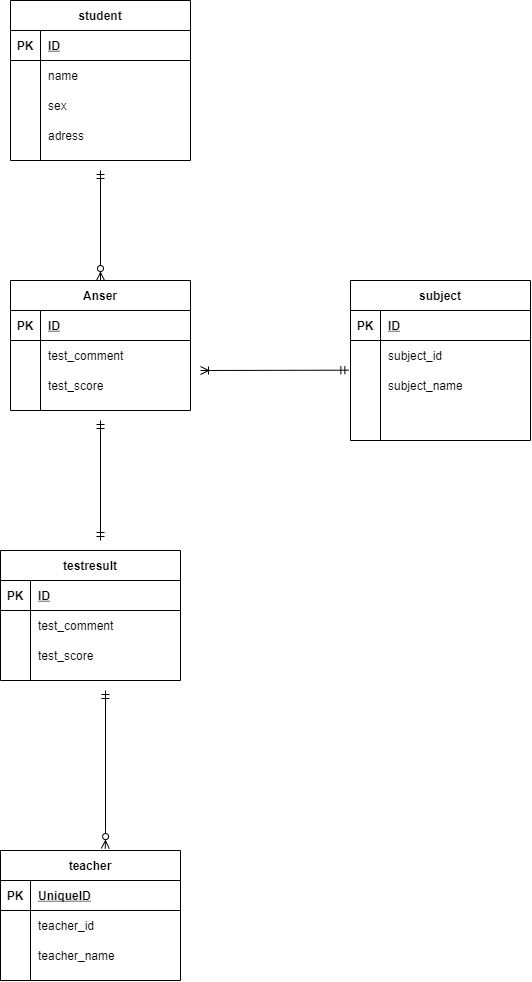

The diagram above was exported from draw.io. Its source (the exported page's mxGraphModel, read from the mxfile embedded in the PNG):
<mxGraphModel dx="785" dy="717" grid="1" gridSize="10" guides="1" tooltips="1" connect="1" arrows="1" fold="1" page="1" pageScale="1" pageWidth="827" pageHeight="1169" math="0" shadow="0">
  <root>
    <mxCell id="0" />
    <mxCell id="1" parent="0" />
    <mxCell id="2" value="student" style="shape=table;startSize=30;container=1;collapsible=1;childLayout=tableLayout;fixedRows=1;rowLines=0;fontStyle=1;align=center;resizeLast=1;" parent="1" vertex="1">
      <mxGeometry x="70" y="110" width="180" height="160" as="geometry" />
    </mxCell>
    <mxCell id="3" value="" style="shape=partialRectangle;collapsible=0;dropTarget=0;pointerEvents=0;fillColor=none;top=0;left=0;bottom=1;right=0;points=[[0,0.5],[1,0.5]];portConstraint=eastwest;" parent="2" vertex="1">
      <mxGeometry y="30" width="180" height="30" as="geometry" />
    </mxCell>
    <mxCell id="4" value="PK" style="shape=partialRectangle;connectable=0;fillColor=none;top=0;left=0;bottom=0;right=0;fontStyle=1;overflow=hidden;" parent="3" vertex="1">
      <mxGeometry width="30" height="30" as="geometry" />
    </mxCell>
    <mxCell id="5" value="ID" style="shape=partialRectangle;connectable=0;fillColor=none;top=0;left=0;bottom=0;right=0;align=left;spacingLeft=6;fontStyle=5;overflow=hidden;" parent="3" vertex="1">
      <mxGeometry x="30" width="150" height="30" as="geometry" />
    </mxCell>
    <mxCell id="6" value="" style="shape=partialRectangle;collapsible=0;dropTarget=0;pointerEvents=0;fillColor=none;top=0;left=0;bottom=0;right=0;points=[[0,0.5],[1,0.5]];portConstraint=eastwest;" parent="2" vertex="1">
      <mxGeometry y="60" width="180" height="30" as="geometry" />
    </mxCell>
    <mxCell id="7" value="" style="shape=partialRectangle;connectable=0;fillColor=none;top=0;left=0;bottom=0;right=0;editable=1;overflow=hidden;" parent="6" vertex="1">
      <mxGeometry width="30" height="30" as="geometry" />
    </mxCell>
    <mxCell id="8" value="name" style="shape=partialRectangle;connectable=0;fillColor=none;top=0;left=0;bottom=0;right=0;align=left;spacingLeft=6;overflow=hidden;" parent="6" vertex="1">
      <mxGeometry x="30" width="150" height="30" as="geometry" />
    </mxCell>
    <mxCell id="9" value="" style="shape=partialRectangle;collapsible=0;dropTarget=0;pointerEvents=0;fillColor=none;top=0;left=0;bottom=0;right=0;points=[[0,0.5],[1,0.5]];portConstraint=eastwest;" parent="2" vertex="1">
      <mxGeometry y="90" width="180" height="30" as="geometry" />
    </mxCell>
    <mxCell id="10" value="" style="shape=partialRectangle;connectable=0;fillColor=none;top=0;left=0;bottom=0;right=0;editable=1;overflow=hidden;" parent="9" vertex="1">
      <mxGeometry width="30" height="30" as="geometry" />
    </mxCell>
    <mxCell id="11" value="sex" style="shape=partialRectangle;connectable=0;fillColor=none;top=0;left=0;bottom=0;right=0;align=left;spacingLeft=6;overflow=hidden;" parent="9" vertex="1">
      <mxGeometry x="30" width="150" height="30" as="geometry" />
    </mxCell>
    <mxCell id="12" value="" style="shape=partialRectangle;collapsible=0;dropTarget=0;pointerEvents=0;fillColor=none;top=0;left=0;bottom=0;right=0;points=[[0,0.5],[1,0.5]];portConstraint=eastwest;" parent="2" vertex="1">
      <mxGeometry y="120" width="180" height="30" as="geometry" />
    </mxCell>
    <mxCell id="13" value="" style="shape=partialRectangle;connectable=0;fillColor=none;top=0;left=0;bottom=0;right=0;editable=1;overflow=hidden;" parent="12" vertex="1">
      <mxGeometry width="30" height="30" as="geometry" />
    </mxCell>
    <mxCell id="14" value="adress" style="shape=partialRectangle;connectable=0;fillColor=none;top=0;left=0;bottom=0;right=0;align=left;spacingLeft=6;overflow=hidden;" parent="12" vertex="1">
      <mxGeometry x="30" width="150" height="30" as="geometry" />
    </mxCell>
    <mxCell id="154" value="subject" style="shape=table;startSize=30;container=1;collapsible=1;childLayout=tableLayout;fixedRows=1;rowLines=0;fontStyle=1;align=center;resizeLast=1;" parent="1" vertex="1">
      <mxGeometry x="410" y="390" width="180" height="160" as="geometry" />
    </mxCell>
    <mxCell id="155" value="" style="shape=partialRectangle;collapsible=0;dropTarget=0;pointerEvents=0;fillColor=none;top=0;left=0;bottom=1;right=0;points=[[0,0.5],[1,0.5]];portConstraint=eastwest;" parent="154" vertex="1">
      <mxGeometry y="30" width="180" height="30" as="geometry" />
    </mxCell>
    <mxCell id="156" value="PK" style="shape=partialRectangle;connectable=0;fillColor=none;top=0;left=0;bottom=0;right=0;fontStyle=1;overflow=hidden;" parent="155" vertex="1">
      <mxGeometry width="30" height="30" as="geometry" />
    </mxCell>
    <mxCell id="157" value="ID" style="shape=partialRectangle;connectable=0;fillColor=none;top=0;left=0;bottom=0;right=0;align=left;spacingLeft=6;fontStyle=5;overflow=hidden;" parent="155" vertex="1">
      <mxGeometry x="30" width="150" height="30" as="geometry" />
    </mxCell>
    <mxCell id="158" value="" style="shape=partialRectangle;collapsible=0;dropTarget=0;pointerEvents=0;fillColor=none;top=0;left=0;bottom=0;right=0;points=[[0,0.5],[1,0.5]];portConstraint=eastwest;" parent="154" vertex="1">
      <mxGeometry y="60" width="180" height="30" as="geometry" />
    </mxCell>
    <mxCell id="159" value="" style="shape=partialRectangle;connectable=0;fillColor=none;top=0;left=0;bottom=0;right=0;editable=1;overflow=hidden;" parent="158" vertex="1">
      <mxGeometry width="30" height="30" as="geometry" />
    </mxCell>
    <mxCell id="160" value="subject_id" style="shape=partialRectangle;connectable=0;fillColor=none;top=0;left=0;bottom=0;right=0;align=left;spacingLeft=6;overflow=hidden;" parent="158" vertex="1">
      <mxGeometry x="30" width="150" height="30" as="geometry" />
    </mxCell>
    <mxCell id="161" value="" style="shape=partialRectangle;collapsible=0;dropTarget=0;pointerEvents=0;fillColor=none;top=0;left=0;bottom=0;right=0;points=[[0,0.5],[1,0.5]];portConstraint=eastwest;" parent="154" vertex="1">
      <mxGeometry y="90" width="180" height="30" as="geometry" />
    </mxCell>
    <mxCell id="162" value="" style="shape=partialRectangle;connectable=0;fillColor=none;top=0;left=0;bottom=0;right=0;editable=1;overflow=hidden;" parent="161" vertex="1">
      <mxGeometry width="30" height="30" as="geometry" />
    </mxCell>
    <mxCell id="163" value="subject_name" style="shape=partialRectangle;connectable=0;fillColor=none;top=0;left=0;bottom=0;right=0;align=left;spacingLeft=6;overflow=hidden;" parent="161" vertex="1">
      <mxGeometry x="30" width="150" height="30" as="geometry" />
    </mxCell>
    <mxCell id="164" value="" style="shape=partialRectangle;collapsible=0;dropTarget=0;pointerEvents=0;fillColor=none;top=0;left=0;bottom=0;right=0;points=[[0,0.5],[1,0.5]];portConstraint=eastwest;" parent="154" vertex="1">
      <mxGeometry y="120" width="180" height="30" as="geometry" />
    </mxCell>
    <mxCell id="165" value="" style="shape=partialRectangle;connectable=0;fillColor=none;top=0;left=0;bottom=0;right=0;editable=1;overflow=hidden;" parent="164" vertex="1">
      <mxGeometry width="30" height="30" as="geometry" />
    </mxCell>
    <mxCell id="166" value="" style="shape=partialRectangle;connectable=0;fillColor=none;top=0;left=0;bottom=0;right=0;align=left;spacingLeft=6;overflow=hidden;" parent="164" vertex="1">
      <mxGeometry x="30" width="150" height="30" as="geometry" />
    </mxCell>
    <mxCell id="181" value="teacher" style="shape=table;startSize=30;container=1;collapsible=1;childLayout=tableLayout;fixedRows=1;rowLines=0;fontStyle=1;align=center;resizeLast=1;" parent="1" vertex="1">
      <mxGeometry x="60" y="960" width="180" height="130" as="geometry" />
    </mxCell>
    <mxCell id="182" value="" style="shape=partialRectangle;collapsible=0;dropTarget=0;pointerEvents=0;fillColor=none;top=0;left=0;bottom=1;right=0;points=[[0,0.5],[1,0.5]];portConstraint=eastwest;" parent="181" vertex="1">
      <mxGeometry y="30" width="180" height="30" as="geometry" />
    </mxCell>
    <mxCell id="183" value="PK" style="shape=partialRectangle;connectable=0;fillColor=none;top=0;left=0;bottom=0;right=0;fontStyle=1;overflow=hidden;" parent="182" vertex="1">
      <mxGeometry width="30" height="30" as="geometry" />
    </mxCell>
    <mxCell id="184" value="UniqueID" style="shape=partialRectangle;connectable=0;fillColor=none;top=0;left=0;bottom=0;right=0;align=left;spacingLeft=6;fontStyle=5;overflow=hidden;" parent="182" vertex="1">
      <mxGeometry x="30" width="150" height="30" as="geometry" />
    </mxCell>
    <mxCell id="185" value="" style="shape=partialRectangle;collapsible=0;dropTarget=0;pointerEvents=0;fillColor=none;top=0;left=0;bottom=0;right=0;points=[[0,0.5],[1,0.5]];portConstraint=eastwest;" parent="181" vertex="1">
      <mxGeometry y="60" width="180" height="30" as="geometry" />
    </mxCell>
    <mxCell id="186" value="" style="shape=partialRectangle;connectable=0;fillColor=none;top=0;left=0;bottom=0;right=0;editable=1;overflow=hidden;" parent="185" vertex="1">
      <mxGeometry width="30" height="30" as="geometry" />
    </mxCell>
    <mxCell id="187" value="teacher_id" style="shape=partialRectangle;connectable=0;fillColor=none;top=0;left=0;bottom=0;right=0;align=left;spacingLeft=6;overflow=hidden;" parent="185" vertex="1">
      <mxGeometry x="30" width="150" height="30" as="geometry" />
    </mxCell>
    <mxCell id="188" value="" style="shape=partialRectangle;collapsible=0;dropTarget=0;pointerEvents=0;fillColor=none;top=0;left=0;bottom=0;right=0;points=[[0,0.5],[1,0.5]];portConstraint=eastwest;" parent="181" vertex="1">
      <mxGeometry y="90" width="180" height="30" as="geometry" />
    </mxCell>
    <mxCell id="189" value="" style="shape=partialRectangle;connectable=0;fillColor=none;top=0;left=0;bottom=0;right=0;editable=1;overflow=hidden;" parent="188" vertex="1">
      <mxGeometry width="30" height="30" as="geometry" />
    </mxCell>
    <mxCell id="190" value="teacher_name" style="shape=partialRectangle;connectable=0;fillColor=none;top=0;left=0;bottom=0;right=0;align=left;spacingLeft=6;overflow=hidden;" parent="188" vertex="1">
      <mxGeometry x="30" width="150" height="30" as="geometry" />
    </mxCell>
    <mxCell id="195" value="testresult" style="shape=table;startSize=30;container=1;collapsible=1;childLayout=tableLayout;fixedRows=1;rowLines=0;fontStyle=1;align=center;resizeLast=1;" parent="1" vertex="1">
      <mxGeometry x="60" y="660" width="180" height="130" as="geometry" />
    </mxCell>
    <mxCell id="196" value="" style="shape=partialRectangle;collapsible=0;dropTarget=0;pointerEvents=0;fillColor=none;top=0;left=0;bottom=1;right=0;points=[[0,0.5],[1,0.5]];portConstraint=eastwest;" parent="195" vertex="1">
      <mxGeometry y="30" width="180" height="30" as="geometry" />
    </mxCell>
    <mxCell id="197" value="PK" style="shape=partialRectangle;connectable=0;fillColor=none;top=0;left=0;bottom=0;right=0;fontStyle=1;overflow=hidden;" parent="196" vertex="1">
      <mxGeometry width="30" height="30" as="geometry" />
    </mxCell>
    <mxCell id="198" value="ID" style="shape=partialRectangle;connectable=0;fillColor=none;top=0;left=0;bottom=0;right=0;align=left;spacingLeft=6;fontStyle=5;overflow=hidden;" parent="196" vertex="1">
      <mxGeometry x="30" width="150" height="30" as="geometry" />
    </mxCell>
    <mxCell id="199" value="" style="shape=partialRectangle;collapsible=0;dropTarget=0;pointerEvents=0;fillColor=none;top=0;left=0;bottom=0;right=0;points=[[0,0.5],[1,0.5]];portConstraint=eastwest;" parent="195" vertex="1">
      <mxGeometry y="60" width="180" height="30" as="geometry" />
    </mxCell>
    <mxCell id="200" value="" style="shape=partialRectangle;connectable=0;fillColor=none;top=0;left=0;bottom=0;right=0;editable=1;overflow=hidden;" parent="199" vertex="1">
      <mxGeometry width="30" height="30" as="geometry" />
    </mxCell>
    <mxCell id="201" value="test_comment" style="shape=partialRectangle;connectable=0;fillColor=none;top=0;left=0;bottom=0;right=0;align=left;spacingLeft=6;overflow=hidden;" parent="199" vertex="1">
      <mxGeometry x="30" width="150" height="30" as="geometry" />
    </mxCell>
    <mxCell id="202" value="" style="shape=partialRectangle;collapsible=0;dropTarget=0;pointerEvents=0;fillColor=none;top=0;left=0;bottom=0;right=0;points=[[0,0.5],[1,0.5]];portConstraint=eastwest;" parent="195" vertex="1">
      <mxGeometry y="90" width="180" height="30" as="geometry" />
    </mxCell>
    <mxCell id="203" value="" style="shape=partialRectangle;connectable=0;fillColor=none;top=0;left=0;bottom=0;right=0;editable=1;overflow=hidden;" parent="202" vertex="1">
      <mxGeometry width="30" height="30" as="geometry" />
    </mxCell>
    <mxCell id="204" value="test_score" style="shape=partialRectangle;connectable=0;fillColor=none;top=0;left=0;bottom=0;right=0;align=left;spacingLeft=6;overflow=hidden;" parent="202" vertex="1">
      <mxGeometry x="30" width="150" height="30" as="geometry" />
    </mxCell>
    <mxCell id="208" value="Anser" style="shape=table;startSize=30;container=1;collapsible=1;childLayout=tableLayout;fixedRows=1;rowLines=0;fontStyle=1;align=center;resizeLast=1;" parent="1" vertex="1">
      <mxGeometry x="70" y="390" width="180" height="130" as="geometry" />
    </mxCell>
    <mxCell id="209" value="" style="shape=partialRectangle;collapsible=0;dropTarget=0;pointerEvents=0;fillColor=none;top=0;left=0;bottom=1;right=0;points=[[0,0.5],[1,0.5]];portConstraint=eastwest;" parent="208" vertex="1">
      <mxGeometry y="30" width="180" height="30" as="geometry" />
    </mxCell>
    <mxCell id="210" value="PK" style="shape=partialRectangle;connectable=0;fillColor=none;top=0;left=0;bottom=0;right=0;fontStyle=1;overflow=hidden;" parent="209" vertex="1">
      <mxGeometry width="30" height="30" as="geometry" />
    </mxCell>
    <mxCell id="211" value="ID" style="shape=partialRectangle;connectable=0;fillColor=none;top=0;left=0;bottom=0;right=0;align=left;spacingLeft=6;fontStyle=5;overflow=hidden;" parent="209" vertex="1">
      <mxGeometry x="30" width="150" height="30" as="geometry" />
    </mxCell>
    <mxCell id="212" value="" style="shape=partialRectangle;collapsible=0;dropTarget=0;pointerEvents=0;fillColor=none;top=0;left=0;bottom=0;right=0;points=[[0,0.5],[1,0.5]];portConstraint=eastwest;" parent="208" vertex="1">
      <mxGeometry y="60" width="180" height="30" as="geometry" />
    </mxCell>
    <mxCell id="213" value="" style="shape=partialRectangle;connectable=0;fillColor=none;top=0;left=0;bottom=0;right=0;editable=1;overflow=hidden;" parent="212" vertex="1">
      <mxGeometry width="30" height="30" as="geometry" />
    </mxCell>
    <mxCell id="214" value="test_comment" style="shape=partialRectangle;connectable=0;fillColor=none;top=0;left=0;bottom=0;right=0;align=left;spacingLeft=6;overflow=hidden;" parent="212" vertex="1">
      <mxGeometry x="30" width="150" height="30" as="geometry" />
    </mxCell>
    <mxCell id="215" value="" style="shape=partialRectangle;collapsible=0;dropTarget=0;pointerEvents=0;fillColor=none;top=0;left=0;bottom=0;right=0;points=[[0,0.5],[1,0.5]];portConstraint=eastwest;" parent="208" vertex="1">
      <mxGeometry y="90" width="180" height="30" as="geometry" />
    </mxCell>
    <mxCell id="216" value="" style="shape=partialRectangle;connectable=0;fillColor=none;top=0;left=0;bottom=0;right=0;editable=1;overflow=hidden;" parent="215" vertex="1">
      <mxGeometry width="30" height="30" as="geometry" />
    </mxCell>
    <mxCell id="217" value="test_score" style="shape=partialRectangle;connectable=0;fillColor=none;top=0;left=0;bottom=0;right=0;align=left;spacingLeft=6;overflow=hidden;" parent="215" vertex="1">
      <mxGeometry x="30" width="150" height="30" as="geometry" />
    </mxCell>
    <mxCell id="222" value="" style="fontSize=12;html=1;endArrow=ERzeroToMany;startArrow=ERmandOne;entryX=0.582;entryY=-0.015;entryDx=0;entryDy=0;entryPerimeter=0;" parent="1" target="181" edge="1">
      <mxGeometry width="100" height="100" relative="1" as="geometry">
        <mxPoint x="165" y="800" as="sourcePoint" />
        <mxPoint x="220" y="850" as="targetPoint" />
        <Array as="points">
          <mxPoint x="165" y="950" />
        </Array>
      </mxGeometry>
    </mxCell>
    <mxCell id="223" value="" style="fontSize=12;html=1;endArrow=ERmandOne;startArrow=ERmandOne;" parent="1" edge="1">
      <mxGeometry width="100" height="100" relative="1" as="geometry">
        <mxPoint x="160" y="650" as="sourcePoint" />
        <mxPoint x="160" y="530" as="targetPoint" />
      </mxGeometry>
    </mxCell>
    <mxCell id="225" value="" style="fontSize=12;html=1;endArrow=ERzeroToMany;startArrow=ERmandOne;entryX=0.5;entryY=0;entryDx=0;entryDy=0;" parent="1" target="208" edge="1">
      <mxGeometry width="100" height="100" relative="1" as="geometry">
        <mxPoint x="160" y="280" as="sourcePoint" />
        <mxPoint x="180" y="380" as="targetPoint" />
      </mxGeometry>
    </mxCell>
    <mxCell id="229" value="" style="fontSize=12;html=1;endArrow=ERoneToMany;startArrow=ERmandOne;exitX=-0.009;exitY=-0.011;exitDx=0;exitDy=0;exitPerimeter=0;" edge="1" parent="1" source="161">
      <mxGeometry width="100" height="100" relative="1" as="geometry">
        <mxPoint x="380" y="460" as="sourcePoint" />
        <mxPoint x="260" y="480" as="targetPoint" />
      </mxGeometry>
    </mxCell>
  </root>
</mxGraphModel>